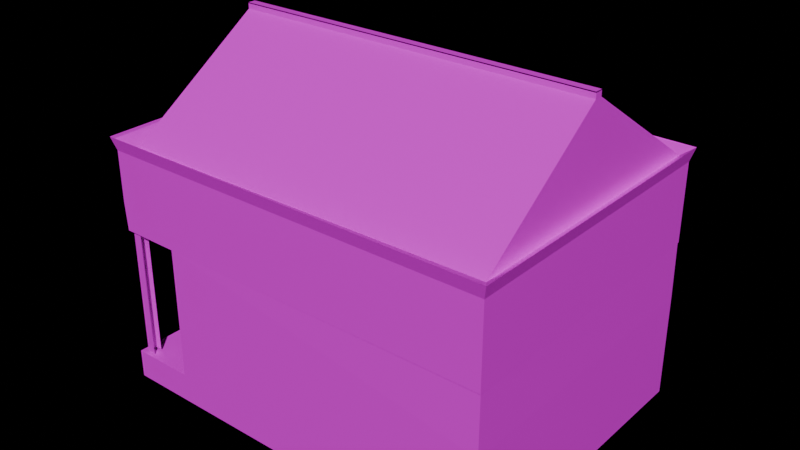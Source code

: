 # Source: SmallFarmhouseTentedRoof1.blend  (saved by Blender 4.1.24; exported with 4.5.12 LTS)
import bpy
from mathutils import Matrix  # noqa: F401  (used for matrix-valued properties, if any)

bpy.ops.wm.read_factory_settings(use_empty=True)
scene = bpy.context.scene
scene.name = 'Scene'

# ---- collections
col_collection = bpy.data.collections.new('Collection'); scene.collection.children.link(col_collection)

# ---- images (referenced by path relative to the original .blend; pixels are not part of the script)
import os
ASSET_DIR = os.environ.get("B2B_ASSET_DIR", "")  # directory of the original .blend (textures are referenced by path, not embedded)
HERE = os.path.dirname(os.path.abspath(__file__))  # packed textures are extracted next to this script under _unpacked/

def load_image(name, relpath, width, height, colorspace="sRGB"):
    """Load a texture the original file referenced (path relative to the .blend, or extracted next to this script)."""
    p = next((c for c in (os.path.join(HERE, relpath), os.path.join(ASSET_DIR, relpath)) if relpath and os.path.exists(c)), "")
    if p:
        img = bpy.data.images.load(p, check_existing=True)
        img.name = name
    else:  # same state as the original file: an image datablock whose file is absent (Cycles renders it pink)
        img = bpy.data.images.new(name, width, height)
        img.source = "FILE"
        img.filepath = "//" + (relpath or name)
    img.colorspace_settings.name = colorspace
    return img
img_rooftile1_png = load_image('RoofTile1.png', 'RoofTile1.png', 1024, 1024, 'sRGB')

# ---- materials (node trees are filled in below, after node groups)
mat_material_002 = bpy.data.materials.new('Material.002')
mat_material_002.use_transparent_shadow = False
mat_material_001 = bpy.data.materials.new('Material.001')
mat_material_001.use_transparent_shadow = False

# ---- material node trees
mat_material_002.use_nodes = True; mat_material_002.node_tree.nodes.clear()
_N = mat_material_002.node_tree.nodes; _L = mat_material_002.node_tree.links
n0 = _N.new('ShaderNodeBsdfPrincipled'); n0.name = 'Principled BSDF'; n0.location = (10, 300)
n1 = _N.new('ShaderNodeOutputMaterial'); n1.name = 'Material Output'; n1.location = (300, 300)
n2 = _N.new('ShaderNodeTexImage'); n2.name = 'Image Texture'; n2.location = (-280, 260)
n2.image = img_rooftile1_png
_L.new(n0.outputs[0], n1.inputs[0])
_L.new(n2.outputs[0], n0.inputs[0])
n1.is_active_output = True
mat_material_001.use_nodes = True; mat_material_001.node_tree.nodes.clear()
_N = mat_material_001.node_tree.nodes; _L = mat_material_001.node_tree.links
n0 = _N.new('ShaderNodeBsdfPrincipled'); n0.name = 'Principled BSDF'; n0.location = (10, 300)
n1 = _N.new('ShaderNodeOutputMaterial'); n1.name = 'Material Output'; n1.location = (300, 300)
n2 = _N.new('ShaderNodeTexImage'); n2.name = 'Image Texture'; n2.location = (-280, 260)
n2.image = img_rooftile1_png
_L.new(n0.outputs[0], n1.inputs[0])
_L.new(n2.outputs[0], n0.inputs[0])
n1.is_active_output = True

# ---- world
world_world = bpy.data.worlds.new('World'); scene.world = world_world
world_world.use_nodes = True; world_world.node_tree.nodes.clear()
_N = world_world.node_tree.nodes; _L = world_world.node_tree.links
n0 = _N.new('ShaderNodeOutputWorld'); n0.name = 'World Output'; n0.location = (300, 300)
n1 = _N.new('ShaderNodeAddShader'); n1.name = 'Add Shader'; n1.location = (110, 300)
_L.new(n1.outputs[0], n0.inputs[0])
n0.is_active_output = True
world_world.color = (0.05088, 0.05088, 0.05088)
world_world.use_sun_shadow = False
world_world.sun_shadow_jitter_overblur = 0.0

# ---- meshes
me_cube = bpy.data.meshes.new('Cube')
me_cube.from_pydata([(1.0, 1.0, -1.0), (1.0, -1.0, -1.0), (-1.0, 1.0, -1.0), (-1.0, -1.0, -1.0), (0.9432, 0.02677, 0.5125), (1.0, 1.0, -0.1521), (0.9432, -0.02677, 0.5125), (1.0, -1.0, -0.1521), (-1.236, 0.02677, 0.5125), (-1.236, -0.02677, 0.5125), (-1.0, 1.0, -0.4866), (1.0, 1.0, -0.4866), (1.0, -1.0, -0.4866), (-1.0, -1.0, -0.4866), (1.0, 1.0, -0.7433), (1.0, -1.0, -0.7433), (-1.0, -1.0, -0.7433), (-1.0, 1.0, -0.7433), (-0.9969, 1.002, -0.2756), (0.9985, 0.9928, -0.2749), (0.9973, -0.9943, -0.2779), (-1.0, -1.0, -0.2806), (1.0, 1.0, -0.5371), (1.0, -1.0, -0.5371), (-1.0, -1.0, -0.5371), (-1.0, 1.0, -0.5371), (-1.312, 1.0, -0.2804), (1.0, 1.0, -0.2804), (1.0, -1.0, -0.2804), (-1.312, -1.0, -0.2804), (-1.0, 1.0, -0.615), (1.0, 1.0, -0.615), (1.0, -1.0, -0.615), (-1.0, -1.0, -0.615), (1.0, 1.0, -0.8717), (1.0, -1.0, -0.8717), (-1.0, -1.0, -0.8717), (-1.0, 1.0, -0.8717), (-1.238, -0.9407, 0.1041), (-1.238, 0.9407, 0.1041), (0.9676, -0.9407, 0.1041), (0.9676, 0.9407, 0.1041), (-1.382, 1.0, -1.0), (-1.382, -1.0, -1.0), (-1.382, -1.0, -0.8717), (-1.382, 1.0, -0.8717), (0.9676, -0.9407, 0.1041), (0.9676, 0.9407, 0.1041), (-1.265, 0.9407, 0.08604), (-1.265, -0.9407, 0.08604), (-1.347, -1.025, 0.1298), (-1.324, -1.0, 0.07051), (1.0, -1.0, 0.07051), (1.0, 1.0, 0.07051), (-1.347, 1.025, 0.1298), (-1.324, 1.0, 0.07051), (1.022, -1.025, 0.1298), (1.022, 1.025, 0.1298), (-1.365, 1.0, -0.152), (-1.365, -1.0, -0.152), (-1.353, 1.0, -0.2804), (-1.353, -1.0, -0.2804), (-1.306, -0.9407, 0.08608), (-1.387, -1.025, 0.1298), (-1.365, -1.0, 0.07055), (-1.387, 1.025, 0.1298), (-1.365, 1.0, 0.07055), (-1.306, 0.9407, 0.08608), (-1.0, 1.0, -0.615), (-1.0, 1.0, -0.4866), (-1.0, -1.0, -0.5371), (-1.0, -1.0, -0.4866), (-1.0, -1.0, -0.615), (-1.0, -1.0, -0.7433), (-1.0, 1.0, -0.8717), (-1.0, 1.0, -0.7433), (-1.0, 1.0, -0.5371), (-0.9969, 1.002, -0.2756), (-1.0, -1.0, -0.2806), (-1.0, -1.0, -0.8717), (-0.1111, -0.125, -0.08333), (-0.1111, -0.125, 0.08333), (-0.1111, 0.125, -0.08333), (-0.1111, 0.125, 0.08333), (0.1111, -0.125, -0.08333), (0.1111, -0.125, 0.08333), (0.1111, 0.125, -0.08333), (0.1111, 0.125, 0.08333), (-1.018, -0.192, -0.8639), (-1.018, -0.192, -0.4595), (-1.018, 0.1776, -0.8639), (-1.018, 0.1776, -0.4595), (-0.7961, -0.192, -0.8639), (-0.7961, -0.192, -0.4595), (-0.7961, 0.1776, -0.8639), (-0.7961, 0.1776, -0.4595), (0.9432, -0.02677, 0.5391), (-1.236, -0.02677, 0.5391), (-1.236, 0.02677, 0.5391), (0.9432, 0.02677, 0.5391), (0.9432, -0.02677, 0.5353), (-1.236, -0.02677, 0.5353), (-1.236, 0.02677, 0.5353), (0.9432, 0.02677, 0.5353), (0.9432, -0.02677, 0.5391), (-1.236, -0.02677, 0.5391), (-1.236, 0.02677, 0.5391), (0.9432, 0.02677, 0.5391)], [], [(30, 10, 25, 18, 19, 22, 11, 31, 14, 34, 37, 17), (2, 0, 1, 3), (6, 4, 99, 96), (61, 59, 64, 66, 58, 60), (54, 57, 53, 55, 66, 65), (46, 49, 50, 56), (56, 50, 63, 64, 51, 52), (32, 12, 23, 20, 21, 24, 13, 33, 16, 36, 35, 15), (31, 11, 22, 19, 20, 23, 12, 32, 15, 35, 34, 14), (21, 29, 26, 18), (2, 37, 34, 0), (0, 34, 35, 1), (2, 3, 43, 42), (1, 35, 36, 3), (8, 39, 38, 9), (9, 38, 40, 6), (43, 44, 45, 42), (37, 2, 42, 45), (3, 36, 44, 43), (36, 37, 45, 44), (39, 41, 47, 48), (38, 39, 48, 49), (40, 38, 49, 46), (21, 18, 77, 78), (41, 39, 8, 4), (57, 56, 52, 53), (26, 29, 61, 60), (47, 46, 56, 57), (48, 47, 57, 54), (51, 64, 59, 61, 29, 28, 7, 52), (63, 65, 66, 64), (48, 54, 65, 67), (50, 49, 62, 63), (49, 48, 54, 65, 63, 50), (26, 60, 58, 66, 55, 53, 5, 27), (27, 5, 53, 52, 7, 28), (72, 71, 70, 78, 77, 76, 69, 68, 75, 74, 79, 73), (24, 21, 78, 70), (16, 33, 72, 73), (13, 24, 70, 71), (10, 30, 68, 69), (25, 10, 69, 76), (17, 37, 74, 75), (36, 16, 73, 79), (33, 13, 71, 72), (37, 36, 79, 74), (30, 17, 75, 68), (18, 25, 76, 77), (80, 81, 83, 82), (82, 83, 87, 86), (86, 87, 85, 84), (84, 85, 81, 80), (82, 86, 84, 80), (87, 83, 81, 85), (88, 89, 91, 90), (90, 91, 95, 94), (94, 95, 93, 92), (92, 93, 89, 88), (90, 94, 92, 88), (95, 91, 89, 93), (6, 40, 46, 47, 41, 4), (99, 98, 102, 103), (4, 8, 98, 99), (8, 9, 97, 98), (9, 6, 96, 97), (100, 103, 107, 104), (97, 96, 100, 101), (96, 99, 103, 100), (98, 97, 101, 102), (107, 106, 105, 104), (102, 101, 105, 106), (103, 102, 106, 107), (101, 100, 104, 105)])
_uv = me_cube.uv_layers.new(name='UVMap')
_uv.uv.foreach_set('vector', [0.3687, 0.9317, 0.4918, 0.9336, 0.6148, 0.9354, 0.7379, 0.9373, 0.7379, 0.992, 0.6148, 0.9901, 0.4918, 0.9883, 0.3687, 0.9864, 0.2456, 0.9845, 0.1225, 0.9826, 0.1225, 0.9279, 0.2456, 0.9298, 0.04929, -0.01106, 0.2993, -0.01106, 0.2993, 0.2389, 0.04929, 0.2389, 0.4612, 0.4481, 0.4612, 0.4414, 0.4612, 0.4414, 0.4612, 0.4481, 0.8629, -0.001878, 0.9841, 0.0, 0.9841, 0.0, 0.9841, 0.04718, 0.9841, 0.04718, 0.8629, 0.04531, 0.956, 0.05907, 0.02247, 0.01674, -0.005982, -0.01079, 0.9877, 0.03428, 0.9877, 0.03428, 0.956, 0.05907, 0.02952, 0.9644, 0.9278, 0.9856, 0.9278, 0.9856, 0.02952, 0.9644, 0.02952, 0.9644, 0.9278, 0.9856, 0.9278, 0.9856, 0.9576, 1.02, 0.9576, 1.02, 0.00153, 0.9979, 0.05506, 0.7049, 0.0711, 0.7049, 0.08714, 0.7049, 0.1032, 0.7049, 0.1107, 0.9624, 0.09466, 0.9624, 0.07861, 0.9624, 0.06257, 0.9624, 0.04653, 0.9624, 0.03048, 0.9624, 0.02297, 0.7049, 0.03901, 0.7049, 0.05655, 0.08619, 0.07228, 0.08619, 0.08801, 0.08619, 0.1037, 0.08619, 0.1111, 0.9396, 0.09538, 0.9396, 0.07965, 0.9396, 0.06391, 0.9396, 0.04818, 0.9396, 0.03245, 0.9396, 0.02508, 0.08619, 0.04081, 0.08619, 0.7417, -0.003756, 0.8629, -0.001878, 0.8629, 0.04531, 0.7417, 0.04343, -0.0005842, 0.9261, 0.1225, 0.9279, 0.1225, 0.9826, -0.0005842, 0.9807, 0.009345, 0.08619, 0.02508, 0.08619, 0.03245, 0.9396, 0.01671, 0.9396, 0.04929, -0.01106, 0.04929, 0.2389, 0.04929, 0.2389, 0.04929, -0.01106, 0.006927, 0.7049, 0.02297, 0.7049, 0.03048, 0.9624, 0.01444, 0.9624, 0.4711, 0.4478, 0.9066, 0.05907, 0.8855, 0.9574, 0.4711, 0.4545, 0.8393, 0.5253, 0.9101, 0.7155, 0.7708, 0.7191, 0.8383, 0.5253, 0.01444, -0.01502, 0.1356, -0.01315, 0.1356, 0.03404, 0.01444, 0.03216, 0.1225, 0.9279, -0.0005842, 0.9261, -0.0005842, 0.9261, 0.1225, 0.9279, 0.01444, 0.9624, 0.03048, 0.9624, 0.03048, 0.9624, 0.01444, 0.9624, 0.9598, 0.5224, 0.9598, 0.5696, 0.9598, 0.5696, 0.9598, 0.5224, 0.956, 0.05907, 0.02247, 0.01674, 0.02247, 0.01674, 0.956, 0.05907, 0.8855, 0.9574, 0.9066, 0.05907, 0.9066, 0.05907, 0.8855, 0.9574, 0.02952, 0.9644, 0.9278, 0.9856, 0.9278, 0.9856, 0.02952, 0.9644, 0.7417, -0.003756, 0.7417, 0.04343, 0.7417, 0.04343, 0.7417, -0.003756, 0.7697, 0.3685, 0.9145, 0.3762, 0.8393, 0.5229, 0.8383, 0.5229, 0.006982, 0.02379, 0.02815, 0.9715, 6.376e-05, 1.005, -0.02247, -0.003283, 0.8629, 0.04531, 0.8629, -0.001878, 0.8629, -0.001878, 0.8629, 0.04531, 0.006982, 0.02379, 0.02815, 0.9715, 0.02815, 0.9715, 0.006982, 0.02379, 0.956, 0.05907, 0.02247, 0.01674, 0.02247, 0.01674, 0.956, 0.05907, 0.1428, 0.9624, 0.1428, 0.9624, 0.1428, 0.9624, 0.1267, 0.9624, 0.1267, 0.9624, 0.1192, 0.7049, 0.1353, 0.7049, 0.1353, 0.7049, 0.8855, 0.9574, 0.9066, 0.05907, 0.9351, 0.03428, 0.9126, 0.9904, 0.9066, 0.05907, 0.9066, 0.05907, 0.9066, 0.05907, 0.9066, 0.05907, 0.8855, 0.9574, 0.8855, 0.9574, 0.8855, 0.9574, 0.8855, 0.9574, 0.8855, 0.9574, 0.9066, 0.05907, 0.9066, 0.05907, 0.9066, 0.05907, 0.8855, 0.9574, 0.8855, 0.9574, 0.861, 0.9392, 0.861, 0.9392, 0.9841, 0.9411, 0.9841, 0.9411, 0.9841, 0.9411, 0.9841, 0.9958, 0.9841, 0.9958, 0.861, 0.9939, 0.1195, 0.08619, 0.1352, 0.08619, 0.1352, 0.08619, 0.1426, 0.9396, 0.1426, 0.9396, 0.1268, 0.9396, 0.1945, 0.5573, 0.2031, 0.4361, 0.1925, 0.3148, 0.1819, 0.1936, 0.8824, 0.1926, 0.893, 0.3138, 0.9036, 0.4351, 0.895, 0.5563, 0.9056, 0.6775, 0.8745, 0.7987, 0.174, 0.7997, 0.2051, 0.6785, 0.09466, 0.9624, 0.1107, 0.9624, 0.1107, 0.9624, 0.09466, 0.9624, 0.04653, 0.9624, 0.06257, 0.9624, 0.06257, 0.9624, 0.04653, 0.9624, 0.07861, 0.9624, 0.09466, 0.9624, 0.09466, 0.9624, 0.07861, 0.9624, 0.4918, 0.9336, 0.3687, 0.9317, 0.3687, 0.9317, 0.4918, 0.9336, 0.6148, 0.9354, 0.4918, 0.9336, 0.4918, 0.9336, 0.6148, 0.9354, 0.2456, 0.9298, 0.1225, 0.9279, 0.1225, 0.9279, 0.2456, 0.9298, 0.03048, 0.9624, 0.04653, 0.9624, 0.04653, 0.9624, 0.03048, 0.9624, 0.06257, 0.9624, 0.07861, 0.9624, 0.07861, 0.9624, 0.06257, 0.9624, 0.9598, 0.5696, 0.9598, 0.5224, 0.9598, 0.5224, 0.9598, 0.5696, 0.3687, 0.9317, 0.2456, 0.9298, 0.2456, 0.9298, 0.3687, 0.9317, 0.7379, 0.9373, 0.6148, 0.9354, 0.6148, 0.9354, 0.7379, 0.9373, 0.375, 0.0, 0.625, 0.0, 0.625, 0.25, 0.375, 0.25, 0.375, 0.25, 0.625, 0.25, 0.625, 0.5, 0.375, 0.5, 0.375, 0.5, 0.625, 0.5, 0.625, 0.75, 0.375, 0.75, 0.375, 0.75, 0.625, 0.75, 0.625, 1.0, 0.375, 1.0, 0.125, 0.5, 0.375, 0.5, 0.375, 0.75, 0.125, 0.75, 0.625, 0.5, 0.875, 0.5, 0.875, 0.75, 0.625, 0.75, 0.375, 0.0, 0.625, 0.0, 0.625, 0.9694, 0.375, 0.9694, 0.375, 0.25, 0.625, 0.25, 0.625, 0.5, 0.375, 0.5, 0.375, 0.5, 0.625, 0.5, 0.625, 0.75, 0.375, 0.75, 0.375, 0.75, 0.625, 0.75, 0.625, 1.0, 0.375, 1.0, 0.125, 0.5, 0.375, 0.5, 0.375, 0.75, 0.125, 0.75, 0.625, 0.5, 0.875, 0.5, 0.875, 0.75, 0.625, 0.75, 0.4612, 0.4481, 0.02952, 0.9644, 0.02815, 0.9715, 0.02247, 0.01674, 0.02247, 0.01674, 0.4612, 0.4414, 0.4644, 0.4478, 0.4711, 0.4478, 0.4711, 0.4478, 0.4644, 0.4478, 0.4644, 0.4478, 0.4711, 0.4478, 0.4711, 0.4478, 0.4644, 0.4478, 0.4711, 0.4478, 0.4711, 0.4545, 0.4711, 0.4545, 0.4711, 0.4478, 0.4711, 0.4545, 0.4644, 0.4545, 0.4644, 0.4545, 0.4711, 0.4545, 0.4612, 0.4481, 0.4612, 0.4414, 0.4612, 0.4414, 0.4612, 0.4481, 0.4711, 0.4545, 0.4644, 0.4545, 0.4644, 0.4545, 0.4711, 0.4545, 0.4612, 0.4481, 0.4612, 0.4414, 0.4612, 0.4414, 0.4612, 0.4481, 0.4711, 0.4478, 0.4711, 0.4545, 0.4711, 0.4545, 0.4711, 0.4478, 0.4612, 0.4414, 0.4679, 0.4414, 0.4679, 0.4481, 0.4612, 0.4481, 0.4711, 0.4478, 0.4711, 0.4545, 0.4711, 0.4545, 0.4711, 0.4478, 0.4644, 0.4478, 0.4711, 0.4478, 0.4711, 0.4478, 0.4644, 0.4478, 0.4711, 0.4545, 0.4644, 0.4545, 0.4644, 0.4545, 0.4711, 0.4545])
me_cube.materials.append(mat_material_002)
me_cube.use_mirror_vertex_groups = False
me_cube.update()
me_cube_001 = bpy.data.meshes.new('Cube.001')
me_cube_001.from_pydata([(-11.85, -9.369, -10.51), (-11.85, -9.369, -2.741), (-11.85, -8.926, -10.51), (-11.85, -8.926, -2.741), (-11.37, -9.369, -10.51), (-11.37, -9.369, -2.741), (-11.37, -8.926, -10.51), (-11.37, -8.926, -2.741), (-12.01, -24.66, -10.37), (-12.01, -24.66, -2.607), (-12.01, -24.22, -10.37), (-12.01, -24.22, -2.607), (-11.53, -24.66, -10.37), (-11.53, -24.66, -2.607), (-11.53, -24.22, -10.27), (-11.53, -24.22, -2.502), (-12.05, -20.32, -10.45), (-12.05, -20.32, -2.686), (-12.05, -19.87, -10.45), (-12.05, -19.87, -2.686), (-11.57, -20.32, -10.45), (-11.57, -20.32, -2.686), (-11.57, -19.87, -10.45), (-11.57, -19.87, -2.686), (-11.9, -13.69, -10.63), (-11.9, -13.69, -2.861), (-11.9, -13.25, -10.63), (-11.9, -13.25, -2.861), (-11.42, -13.69, -10.63), (-11.42, -13.69, -2.861), (-11.42, -13.25, -10.63), (-11.42, -13.25, -2.861)], [], [(0, 1, 3, 2), (2, 3, 7, 6), (6, 7, 5, 4), (4, 5, 1, 0), (2, 6, 4, 0), (7, 3, 1, 5), (8, 9, 11, 10), (10, 11, 15, 14), (12, 13, 9, 8), (16, 17, 19, 18), (18, 19, 23, 22), (20, 21, 17, 16), (24, 25, 27, 26), (26, 27, 31, 30), (28, 29, 25, 24)])
_uv = me_cube_001.uv_layers.new(name='UVMap')
_uv.uv.foreach_set('vector', [0.375, 0.0, 0.625, 0.0, 0.625, 0.25, 0.375, 0.25, 0.6524, 0.12, 0.9024, 0.12, 0.9024, 0.37, 0.6524, 0.37, 0.6524, 0.37, 0.9024, 0.37, 0.9024, 0.62, 0.6524, 0.62, 0.6524, 0.62, 0.9024, 0.62, 0.9024, 0.87, 0.6524, 0.87, 0.125, 0.5, 0.375, 0.5, 0.375, 0.75, 0.125, 0.75, 0.625, 0.5, 0.875, 0.5, 0.875, 0.75, 0.625, 0.75, 0.375, 0.0, 0.625, 0.0, 0.625, 0.25, 0.375, 0.25, 0.6524, 0.12, 0.9024, 0.12, 0.9024, 0.37, 0.6524, 0.37, 0.6524, 0.62, 0.9024, 0.62, 0.9024, 0.87, 0.6524, 0.87, 0.375, 0.0, 0.625, 0.0, 0.625, 0.25, 0.375, 0.25, 0.6524, 0.12, 0.9024, 0.12, 0.9024, 0.37, 0.6524, 0.37, 0.6524, 0.62, 0.9024, 0.62, 0.9024, 0.87, 0.6524, 0.87, 0.375, 0.0, 0.625, 0.0, 0.625, 0.25, 0.375, 0.25, 0.6524, 0.12, 0.9024, 0.12, 0.9024, 0.37, 0.6524, 0.37, 0.6524, 0.62, 0.9024, 0.62, 0.9024, 0.87, 0.6524, 0.87])
me_cube_001.materials.append(mat_material_001)
me_cube_001.update()

# ---- objects
ob_house = bpy.data.objects.new('House', me_cube)
ob_column = bpy.data.objects.new('Column', me_cube_001)

# ---- transforms, parenting, visibility, modifiers, constraints
ob_house.location = (0.0, 0.0, 0.0)
ob_house.scale = (9.0, 8.0, 12.0)
ob_house.lock_rotations_4d = False
ob_house.empty_display_type = 'ARROWS'
ob_house.lineart.crease_threshold = 0.0
_vg = ob_house.vertex_groups.new(name='Group')
ob_column.location = (0.0, 16.83, 0.0)

# ---- collection membership
col_collection.objects.link(ob_house)
col_collection.objects.link(ob_column)

# ---- scene / render settings (as saved in the file)
scene.frame_start = 1; scene.frame_end = 250; scene.frame_set(4)
scene.render.engine = 'BLENDER_EEVEE_NEXT'
scene.cycles.sampling_pattern = 'TABULATED_SOBOL'
scene.eevee.ray_tracing_options.trace_max_roughness = 0.0
bpy.context.view_layer.update()

# ---- added for rendering (the .blend has no active camera and no usable light): camera, sun
cam_auto = bpy.data.cameras.new('AutoCamera')
cam_auto.lens = 50.0
cam_auto.sensor_width = 36.0
cam_auto.clip_end = 1000.0
ob_auto_camera = bpy.data.objects.new('AutoCamera', cam_auto)
scene.collection.objects.link(ob_auto_camera)
ob_auto_camera.location = (28.7708, -36.4967, 21.5659)
ob_auto_camera.rotation_euler = (1.09748, -7.21219e-08, 0.694738)
scene.camera = ob_auto_camera
light_auto_sun = bpy.data.lights.new('AutoSun', 'SUN')
light_auto_sun.energy = 3.0
light_auto_sun.angle = 0.0523599
ob_auto_sun = bpy.data.objects.new('AutoSun', light_auto_sun)
scene.collection.objects.link(ob_auto_sun)
ob_auto_sun.rotation_euler = (0.872665, 0.174533, 0.523599)
bpy.context.view_layer.update()
